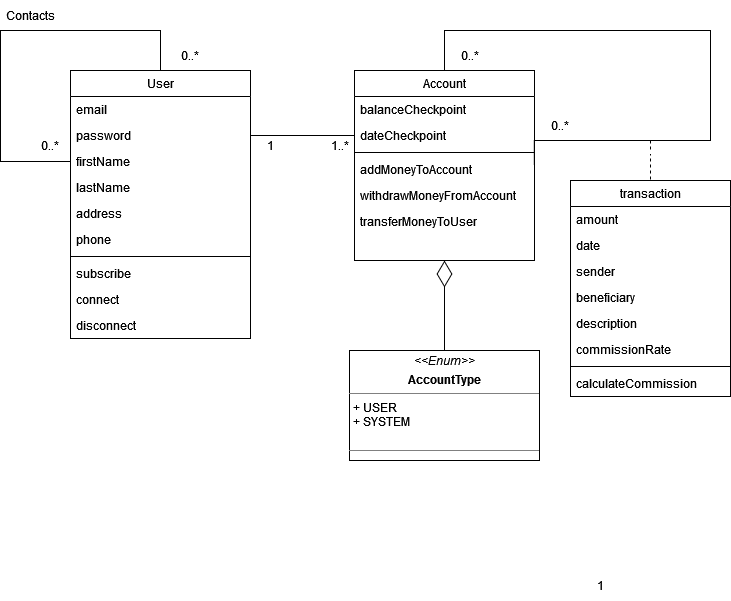

The diagram above was exported from draw.io. Its source (the exported page's mxGraphModel, read from the mxfile embedded in the PNG):
<mxGraphModel dx="868" dy="440" grid="1" gridSize="10" guides="1" tooltips="1" connect="1" arrows="1" fold="1" page="1" pageScale="1" pageWidth="827" pageHeight="1169" math="0" shadow="0">
  <root>
    <mxCell id="Jt9xqmxDBSMZt_i1cqFG-0" />
    <mxCell id="Jt9xqmxDBSMZt_i1cqFG-1" parent="Jt9xqmxDBSMZt_i1cqFG-0" />
    <mxCell id="Jt9xqmxDBSMZt_i1cqFG-2" style="edgeStyle=orthogonalEdgeStyle;rounded=0;orthogonalLoop=1;jettySize=auto;html=1;exitX=1;exitY=0.838;exitDx=0;exitDy=0;entryX=0;entryY=0.5;entryDx=0;entryDy=0;endArrow=none;endFill=0;exitPerimeter=0;" parent="Jt9xqmxDBSMZt_i1cqFG-1" source="Jt9xqmxDBSMZt_i1cqFG-7" edge="1">
      <mxGeometry relative="1" as="geometry">
        <mxPoint x="424" y="361" as="targetPoint" />
        <Array as="points">
          <mxPoint x="320" y="335" />
        </Array>
      </mxGeometry>
    </mxCell>
    <mxCell id="Jt9xqmxDBSMZt_i1cqFG-3" value="User" style="swimlane;fontStyle=0;align=center;verticalAlign=top;childLayout=stackLayout;horizontal=1;startSize=26;horizontalStack=0;resizeParent=1;resizeLast=0;collapsible=1;marginBottom=0;rounded=0;shadow=0;strokeWidth=1;" parent="Jt9xqmxDBSMZt_i1cqFG-1" vertex="1">
      <mxGeometry x="140" y="270" width="180" height="268" as="geometry">
        <mxRectangle x="130" y="380" width="160" height="26" as="alternateBounds" />
      </mxGeometry>
    </mxCell>
    <mxCell id="Jt9xqmxDBSMZt_i1cqFG-4" value="email" style="text;align=left;verticalAlign=top;spacingLeft=4;spacingRight=4;overflow=hidden;rotatable=0;points=[[0,0.5],[1,0.5]];portConstraint=eastwest;" parent="Jt9xqmxDBSMZt_i1cqFG-3" vertex="1">
      <mxGeometry y="26" width="180" height="26" as="geometry" />
    </mxCell>
    <mxCell id="Jt9xqmxDBSMZt_i1cqFG-5" value="password" style="text;align=left;verticalAlign=top;spacingLeft=4;spacingRight=4;overflow=hidden;rotatable=0;points=[[0,0.5],[1,0.5]];portConstraint=eastwest;rounded=0;shadow=0;html=0;" parent="Jt9xqmxDBSMZt_i1cqFG-3" vertex="1">
      <mxGeometry y="52" width="180" height="26" as="geometry" />
    </mxCell>
    <mxCell id="Jt9xqmxDBSMZt_i1cqFG-6" value="firstName" style="text;align=left;verticalAlign=top;spacingLeft=4;spacingRight=4;overflow=hidden;rotatable=0;points=[[0,0.5],[1,0.5]];portConstraint=eastwest;rounded=0;shadow=0;html=0;" parent="Jt9xqmxDBSMZt_i1cqFG-3" vertex="1">
      <mxGeometry y="78" width="180" height="26" as="geometry" />
    </mxCell>
    <mxCell id="Jt9xqmxDBSMZt_i1cqFG-7" value="lastName" style="text;align=left;verticalAlign=top;spacingLeft=4;spacingRight=4;overflow=hidden;rotatable=0;points=[[0,0.5],[1,0.5]];portConstraint=eastwest;rounded=0;shadow=0;html=0;" parent="Jt9xqmxDBSMZt_i1cqFG-3" vertex="1">
      <mxGeometry y="104" width="180" height="26" as="geometry" />
    </mxCell>
    <mxCell id="Jt9xqmxDBSMZt_i1cqFG-8" value="address" style="text;align=left;verticalAlign=top;spacingLeft=4;spacingRight=4;overflow=hidden;rotatable=0;points=[[0,0.5],[1,0.5]];portConstraint=eastwest;rounded=0;shadow=0;html=0;" parent="Jt9xqmxDBSMZt_i1cqFG-3" vertex="1">
      <mxGeometry y="130" width="180" height="26" as="geometry" />
    </mxCell>
    <mxCell id="Jt9xqmxDBSMZt_i1cqFG-9" value="phone" style="text;align=left;verticalAlign=top;spacingLeft=4;spacingRight=4;overflow=hidden;rotatable=0;points=[[0,0.5],[1,0.5]];portConstraint=eastwest;rounded=0;shadow=0;html=0;" parent="Jt9xqmxDBSMZt_i1cqFG-3" vertex="1">
      <mxGeometry y="156" width="180" height="26" as="geometry" />
    </mxCell>
    <mxCell id="Jt9xqmxDBSMZt_i1cqFG-10" value="" style="line;html=1;strokeWidth=1;align=left;verticalAlign=middle;spacingTop=-1;spacingLeft=3;spacingRight=3;rotatable=0;labelPosition=right;points=[];portConstraint=eastwest;" parent="Jt9xqmxDBSMZt_i1cqFG-3" vertex="1">
      <mxGeometry y="182" width="180" height="8" as="geometry" />
    </mxCell>
    <mxCell id="Jt9xqmxDBSMZt_i1cqFG-11" value="subscribe" style="text;align=left;verticalAlign=top;spacingLeft=4;spacingRight=4;overflow=hidden;rotatable=0;points=[[0,0.5],[1,0.5]];portConstraint=eastwest;rounded=0;shadow=0;html=0;" parent="Jt9xqmxDBSMZt_i1cqFG-3" vertex="1">
      <mxGeometry y="190" width="180" height="26" as="geometry" />
    </mxCell>
    <mxCell id="Jt9xqmxDBSMZt_i1cqFG-12" value="connect" style="text;align=left;verticalAlign=top;spacingLeft=4;spacingRight=4;overflow=hidden;rotatable=0;points=[[0,0.5],[1,0.5]];portConstraint=eastwest;rounded=0;shadow=0;html=0;" parent="Jt9xqmxDBSMZt_i1cqFG-3" vertex="1">
      <mxGeometry y="216" width="180" height="26" as="geometry" />
    </mxCell>
    <mxCell id="Jt9xqmxDBSMZt_i1cqFG-13" value="disconnect" style="text;align=left;verticalAlign=top;spacingLeft=4;spacingRight=4;overflow=hidden;rotatable=0;points=[[0,0.5],[1,0.5]];portConstraint=eastwest;rounded=0;shadow=0;html=0;" parent="Jt9xqmxDBSMZt_i1cqFG-3" vertex="1">
      <mxGeometry y="242" width="180" height="26" as="geometry" />
    </mxCell>
    <mxCell id="VWQ_PHDBH-cHkOeX8ijg-45" style="edgeStyle=orthogonalEdgeStyle;rounded=0;orthogonalLoop=1;jettySize=auto;html=1;exitX=0.5;exitY=0;exitDx=0;exitDy=0;entryX=0;entryY=0.5;entryDx=0;entryDy=0;endArrow=none;endFill=0;" parent="Jt9xqmxDBSMZt_i1cqFG-3" source="Jt9xqmxDBSMZt_i1cqFG-3" target="Jt9xqmxDBSMZt_i1cqFG-6" edge="1">
      <mxGeometry relative="1" as="geometry">
        <Array as="points">
          <mxPoint x="90" y="-40" />
          <mxPoint x="-70" y="-40" />
          <mxPoint x="-70" y="91" />
        </Array>
      </mxGeometry>
    </mxCell>
    <mxCell id="Jt9xqmxDBSMZt_i1cqFG-16" value="Account" style="swimlane;fontStyle=0;align=center;verticalAlign=top;childLayout=stackLayout;horizontal=1;startSize=26;horizontalStack=0;resizeParent=1;resizeLast=0;collapsible=1;marginBottom=0;rounded=0;shadow=0;strokeWidth=1;" parent="Jt9xqmxDBSMZt_i1cqFG-1" vertex="1">
      <mxGeometry x="424" y="270" width="180" height="190" as="geometry">
        <mxRectangle x="130" y="380" width="160" height="26" as="alternateBounds" />
      </mxGeometry>
    </mxCell>
    <mxCell id="Jt9xqmxDBSMZt_i1cqFG-17" value="balanceCheckpoint" style="text;align=left;verticalAlign=top;spacingLeft=4;spacingRight=4;overflow=hidden;rotatable=0;points=[[0,0.5],[1,0.5]];portConstraint=eastwest;" parent="Jt9xqmxDBSMZt_i1cqFG-16" vertex="1">
      <mxGeometry y="26" width="180" height="26" as="geometry" />
    </mxCell>
    <mxCell id="zj0hKNwdlErdYF_vzmp--0" value="dateCheckpoint" style="text;align=left;verticalAlign=top;spacingLeft=4;spacingRight=4;overflow=hidden;rotatable=0;points=[[0,0.5],[1,0.5]];portConstraint=eastwest;" parent="Jt9xqmxDBSMZt_i1cqFG-16" vertex="1">
      <mxGeometry y="52" width="180" height="26" as="geometry" />
    </mxCell>
    <mxCell id="Jt9xqmxDBSMZt_i1cqFG-18" value="" style="line;html=1;strokeWidth=1;align=left;verticalAlign=middle;spacingTop=-1;spacingLeft=3;spacingRight=3;rotatable=0;labelPosition=right;points=[];portConstraint=eastwest;" parent="Jt9xqmxDBSMZt_i1cqFG-16" vertex="1">
      <mxGeometry y="78" width="180" height="8" as="geometry" />
    </mxCell>
    <mxCell id="Jt9xqmxDBSMZt_i1cqFG-19" value="addMoneyToAccount" style="text;align=left;verticalAlign=top;spacingLeft=4;spacingRight=4;overflow=hidden;rotatable=0;points=[[0,0.5],[1,0.5]];portConstraint=eastwest;" parent="Jt9xqmxDBSMZt_i1cqFG-16" vertex="1">
      <mxGeometry y="86" width="180" height="26" as="geometry" />
    </mxCell>
    <mxCell id="Jt9xqmxDBSMZt_i1cqFG-20" value="withdrawMoneyFromAccount" style="text;align=left;verticalAlign=top;spacingLeft=4;spacingRight=4;overflow=hidden;rotatable=0;points=[[0,0.5],[1,0.5]];portConstraint=eastwest;" parent="Jt9xqmxDBSMZt_i1cqFG-16" vertex="1">
      <mxGeometry y="112" width="180" height="26" as="geometry" />
    </mxCell>
    <mxCell id="Jt9xqmxDBSMZt_i1cqFG-21" value="transferMoneyToUser" style="text;align=left;verticalAlign=top;spacingLeft=4;spacingRight=4;overflow=hidden;rotatable=0;points=[[0,0.5],[1,0.5]];portConstraint=eastwest;" parent="Jt9xqmxDBSMZt_i1cqFG-16" vertex="1">
      <mxGeometry y="138" width="180" height="26" as="geometry" />
    </mxCell>
    <mxCell id="Jt9xqmxDBSMZt_i1cqFG-14" style="edgeStyle=orthogonalEdgeStyle;rounded=0;orthogonalLoop=1;jettySize=auto;html=1;exitX=0.5;exitY=0;exitDx=0;exitDy=0;endArrow=none;endFill=0;entryX=0.999;entryY=0.647;entryDx=0;entryDy=0;entryPerimeter=0;" parent="Jt9xqmxDBSMZt_i1cqFG-16" source="Jt9xqmxDBSMZt_i1cqFG-16" edge="1">
      <mxGeometry relative="1" as="geometry">
        <mxPoint x="179.81999999999994" y="94.822" as="targetPoint" />
        <Array as="points">
          <mxPoint x="90" y="-40" />
          <mxPoint x="356" y="-40" />
          <mxPoint x="356" y="70" />
          <mxPoint x="180" y="70" />
        </Array>
      </mxGeometry>
    </mxCell>
    <mxCell id="Jt9xqmxDBSMZt_i1cqFG-33" value="transaction" style="swimlane;fontStyle=0;align=center;verticalAlign=top;childLayout=stackLayout;horizontal=1;startSize=26;horizontalStack=0;resizeParent=1;resizeLast=0;collapsible=1;marginBottom=0;rounded=0;shadow=0;strokeWidth=1;" parent="Jt9xqmxDBSMZt_i1cqFG-1" vertex="1">
      <mxGeometry x="640" y="380" width="160" height="216" as="geometry">
        <mxRectangle x="130" y="380" width="160" height="26" as="alternateBounds" />
      </mxGeometry>
    </mxCell>
    <mxCell id="Jt9xqmxDBSMZt_i1cqFG-34" value="amount" style="text;align=left;verticalAlign=top;spacingLeft=4;spacingRight=4;overflow=hidden;rotatable=0;points=[[0,0.5],[1,0.5]];portConstraint=eastwest;" parent="Jt9xqmxDBSMZt_i1cqFG-33" vertex="1">
      <mxGeometry y="26" width="160" height="26" as="geometry" />
    </mxCell>
    <mxCell id="VWQ_PHDBH-cHkOeX8ijg-42" value="date" style="text;align=left;verticalAlign=top;spacingLeft=4;spacingRight=4;overflow=hidden;rotatable=0;points=[[0,0.5],[1,0.5]];portConstraint=eastwest;" parent="Jt9xqmxDBSMZt_i1cqFG-33" vertex="1">
      <mxGeometry y="52" width="160" height="26" as="geometry" />
    </mxCell>
    <mxCell id="VWQ_PHDBH-cHkOeX8ijg-41" value="sender" style="text;align=left;verticalAlign=top;spacingLeft=4;spacingRight=4;overflow=hidden;rotatable=0;points=[[0,0.5],[1,0.5]];portConstraint=eastwest;" parent="Jt9xqmxDBSMZt_i1cqFG-33" vertex="1">
      <mxGeometry y="78" width="160" height="26" as="geometry" />
    </mxCell>
    <mxCell id="Jt9xqmxDBSMZt_i1cqFG-35" value="beneficiary" style="text;align=left;verticalAlign=top;spacingLeft=4;spacingRight=4;overflow=hidden;rotatable=0;points=[[0,0.5],[1,0.5]];portConstraint=eastwest;" parent="Jt9xqmxDBSMZt_i1cqFG-33" vertex="1">
      <mxGeometry y="104" width="160" height="26" as="geometry" />
    </mxCell>
    <mxCell id="aeND4nnAOzsCT981LDSc-0" value="description" style="text;align=left;verticalAlign=top;spacingLeft=4;spacingRight=4;overflow=hidden;rotatable=0;points=[[0,0.5],[1,0.5]];portConstraint=eastwest;" parent="Jt9xqmxDBSMZt_i1cqFG-33" vertex="1">
      <mxGeometry y="130" width="160" height="26" as="geometry" />
    </mxCell>
    <mxCell id="Jt9xqmxDBSMZt_i1cqFG-36" value="commissionRate" style="text;align=left;verticalAlign=top;spacingLeft=4;spacingRight=4;overflow=hidden;rotatable=0;points=[[0,0.5],[1,0.5]];portConstraint=eastwest;" parent="Jt9xqmxDBSMZt_i1cqFG-33" vertex="1">
      <mxGeometry y="156" width="160" height="26" as="geometry" />
    </mxCell>
    <mxCell id="Jt9xqmxDBSMZt_i1cqFG-37" value="" style="line;html=1;strokeWidth=1;align=left;verticalAlign=middle;spacingTop=-1;spacingLeft=3;spacingRight=3;rotatable=0;labelPosition=right;points=[];portConstraint=eastwest;" parent="Jt9xqmxDBSMZt_i1cqFG-33" vertex="1">
      <mxGeometry y="182" width="160" height="8" as="geometry" />
    </mxCell>
    <mxCell id="Jt9xqmxDBSMZt_i1cqFG-38" value="calculateCommission" style="text;align=left;verticalAlign=top;spacingLeft=4;spacingRight=4;overflow=hidden;rotatable=0;points=[[0,0.5],[1,0.5]];portConstraint=eastwest;" parent="Jt9xqmxDBSMZt_i1cqFG-33" vertex="1">
      <mxGeometry y="190" width="160" height="26" as="geometry" />
    </mxCell>
    <mxCell id="Jt9xqmxDBSMZt_i1cqFG-39" value="1" style="text;html=1;strokeColor=none;fillColor=none;align=center;verticalAlign=middle;whiteSpace=wrap;rounded=0;" parent="Jt9xqmxDBSMZt_i1cqFG-1" vertex="1">
      <mxGeometry x="310" y="330" width="60" height="30" as="geometry" />
    </mxCell>
    <mxCell id="Jt9xqmxDBSMZt_i1cqFG-40" value="1..*" style="text;html=1;strokeColor=none;fillColor=none;align=center;verticalAlign=middle;whiteSpace=wrap;rounded=0;" parent="Jt9xqmxDBSMZt_i1cqFG-1" vertex="1">
      <mxGeometry x="380" y="330" width="60" height="30" as="geometry" />
    </mxCell>
    <mxCell id="Jt9xqmxDBSMZt_i1cqFG-41" value="0..*" style="text;html=1;strokeColor=none;fillColor=none;align=center;verticalAlign=middle;whiteSpace=wrap;rounded=0;" parent="Jt9xqmxDBSMZt_i1cqFG-1" vertex="1">
      <mxGeometry x="510" y="240" width="60" height="30" as="geometry" />
    </mxCell>
    <mxCell id="Jt9xqmxDBSMZt_i1cqFG-42" value="0..*" style="text;html=1;strokeColor=none;fillColor=none;align=center;verticalAlign=middle;whiteSpace=wrap;rounded=0;" parent="Jt9xqmxDBSMZt_i1cqFG-1" vertex="1">
      <mxGeometry x="600" y="310" width="60" height="30" as="geometry" />
    </mxCell>
    <mxCell id="Jt9xqmxDBSMZt_i1cqFG-43" value="" style="endArrow=none;dashed=1;html=1;rounded=0;entryX=0.5;entryY=0;entryDx=0;entryDy=0;" parent="Jt9xqmxDBSMZt_i1cqFG-1" target="Jt9xqmxDBSMZt_i1cqFG-33" edge="1">
      <mxGeometry width="50" height="50" relative="1" as="geometry">
        <mxPoint x="720" y="340" as="sourcePoint" />
        <mxPoint x="450" y="600" as="targetPoint" />
      </mxGeometry>
    </mxCell>
    <mxCell id="VWQ_PHDBH-cHkOeX8ijg-40" value="1" style="text;html=1;strokeColor=none;fillColor=none;align=center;verticalAlign=middle;whiteSpace=wrap;rounded=0;" parent="Jt9xqmxDBSMZt_i1cqFG-1" vertex="1">
      <mxGeometry x="640" y="770" width="60" height="30" as="geometry" />
    </mxCell>
    <mxCell id="VWQ_PHDBH-cHkOeX8ijg-46" value="0..*" style="text;html=1;strokeColor=none;fillColor=none;align=center;verticalAlign=middle;whiteSpace=wrap;rounded=0;" parent="Jt9xqmxDBSMZt_i1cqFG-1" vertex="1">
      <mxGeometry x="230" y="240" width="60" height="30" as="geometry" />
    </mxCell>
    <mxCell id="VWQ_PHDBH-cHkOeX8ijg-47" value="0..*" style="text;html=1;strokeColor=none;fillColor=none;align=center;verticalAlign=middle;whiteSpace=wrap;rounded=0;" parent="Jt9xqmxDBSMZt_i1cqFG-1" vertex="1">
      <mxGeometry x="90" y="330" width="60" height="30" as="geometry" />
    </mxCell>
    <mxCell id="Kuyln_FFTXdC5QaLM4uk-0" value="&lt;p style=&quot;margin:0px;margin-top:4px;text-align:center;&quot;&gt;&lt;i&gt;&amp;lt;&amp;lt;Enum&amp;gt;&amp;gt;&lt;/i&gt;&lt;/p&gt;&lt;p style=&quot;margin:0px;margin-top:4px;text-align:center;&quot;&gt;&lt;b&gt;AccountType&lt;/b&gt;&lt;/p&gt;&lt;hr size=&quot;1&quot;&gt;&lt;p style=&quot;margin:0px;margin-left:4px;&quot;&gt;+ USER&lt;br&gt;+ SYSTEM&lt;/p&gt;&lt;br&gt;&lt;hr size=&quot;1&quot;&gt;" style="verticalAlign=top;align=left;overflow=fill;fontSize=12;fontFamily=Helvetica;html=1;" parent="Jt9xqmxDBSMZt_i1cqFG-1" vertex="1">
      <mxGeometry x="419" y="550" width="190" height="110" as="geometry" />
    </mxCell>
    <mxCell id="BhFs9bOYvfKKJViIu8qo-9" value="" style="endArrow=diamondThin;endFill=0;endSize=24;html=1;rounded=0;entryX=0.5;entryY=1;entryDx=0;entryDy=0;exitX=0.5;exitY=0;exitDx=0;exitDy=0;" parent="Jt9xqmxDBSMZt_i1cqFG-1" source="Kuyln_FFTXdC5QaLM4uk-0" target="Jt9xqmxDBSMZt_i1cqFG-16" edge="1">
      <mxGeometry width="160" relative="1" as="geometry">
        <mxPoint x="380" y="490" as="sourcePoint" />
        <mxPoint x="540" y="490" as="targetPoint" />
      </mxGeometry>
    </mxCell>
    <mxCell id="BhFs9bOYvfKKJViIu8qo-10" value="Contacts" style="text;html=1;strokeColor=none;fillColor=none;align=center;verticalAlign=middle;whiteSpace=wrap;rounded=0;" parent="Jt9xqmxDBSMZt_i1cqFG-1" vertex="1">
      <mxGeometry x="70" y="200" width="60" height="30" as="geometry" />
    </mxCell>
  </root>
</mxGraphModel>